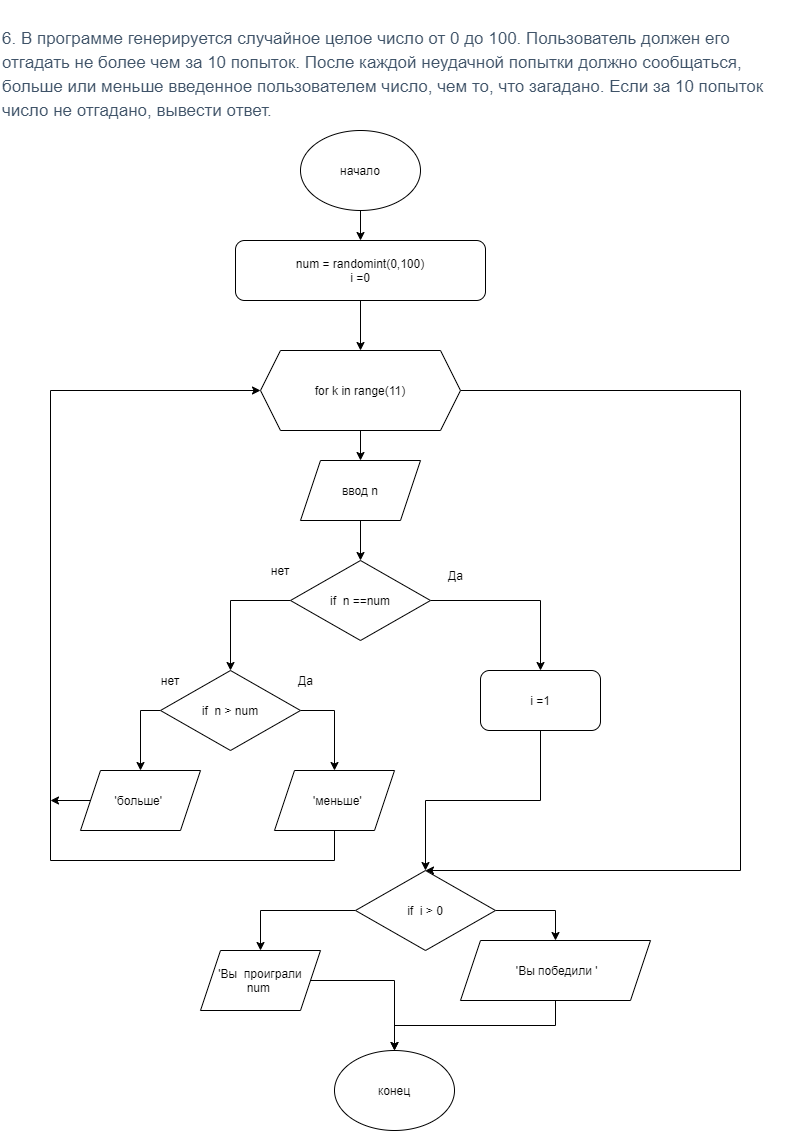

The diagram above was exported from draw.io. Its source (the exported page's mxGraphModel, read from the mxfile embedded in the PNG):
<mxGraphModel dx="1422" dy="737" grid="1" gridSize="10" guides="1" tooltips="1" connect="1" arrows="1" fold="1" page="1" pageScale="1" pageWidth="827" pageHeight="1169" math="0" shadow="0">
  <root>
    <mxCell id="SZVcGmFbtrFQmpspnl8--0" />
    <mxCell id="SZVcGmFbtrFQmpspnl8--1" parent="SZVcGmFbtrFQmpspnl8--0" />
    <mxCell id="SZVcGmFbtrFQmpspnl8--2" value="&lt;h3 style=&quot;box-sizing: border-box; font-family: roboto, &amp;quot;san francisco&amp;quot;, &amp;quot;helvetica neue&amp;quot;, helvetica, arial; font-weight: 500; line-height: 24px; color: rgb(63, 83, 104); margin-top: 20px; margin-bottom: 10px; font-size: 17px; font-style: normal; letter-spacing: normal; text-indent: 0px; text-transform: none; word-spacing: 0px; background-color: rgb(255, 255, 255);&quot;&gt;6. В программе генерируется случайное целое число от 0 до 100. Пользователь должен его отгадать не более чем за 10 попыток. После каждой неудачной попытки должно сообщаться, больше или меньше введенное пользователем число, чем то, что загадано. Если за 10 попыток число не отгадано, вывести ответ.&lt;/h3&gt;" style="text;whiteSpace=wrap;html=1;" parent="SZVcGmFbtrFQmpspnl8--1" vertex="1">
      <mxGeometry x="20" y="10" width="790" height="120" as="geometry" />
    </mxCell>
    <mxCell id="UZ3dzm_hcw9Onk72u6Rh-3" style="edgeStyle=orthogonalEdgeStyle;rounded=0;orthogonalLoop=1;jettySize=auto;html=1;entryX=0.5;entryY=0;entryDx=0;entryDy=0;" parent="SZVcGmFbtrFQmpspnl8--1" source="UZ3dzm_hcw9Onk72u6Rh-0" target="UZ3dzm_hcw9Onk72u6Rh-2" edge="1">
      <mxGeometry relative="1" as="geometry" />
    </mxCell>
    <mxCell id="UZ3dzm_hcw9Onk72u6Rh-0" value="начало" style="ellipse;whiteSpace=wrap;html=1;" parent="SZVcGmFbtrFQmpspnl8--1" vertex="1">
      <mxGeometry x="320" y="140" width="120" height="80" as="geometry" />
    </mxCell>
    <mxCell id="UZ3dzm_hcw9Onk72u6Rh-5" style="edgeStyle=orthogonalEdgeStyle;rounded=0;orthogonalLoop=1;jettySize=auto;html=1;entryX=0.5;entryY=0;entryDx=0;entryDy=0;" parent="SZVcGmFbtrFQmpspnl8--1" source="UZ3dzm_hcw9Onk72u6Rh-2" target="UZ3dzm_hcw9Onk72u6Rh-4" edge="1">
      <mxGeometry relative="1" as="geometry" />
    </mxCell>
    <mxCell id="UZ3dzm_hcw9Onk72u6Rh-2" value="num = randomint(0,100)&lt;br&gt;i =0" style="rounded=1;whiteSpace=wrap;html=1;" parent="SZVcGmFbtrFQmpspnl8--1" vertex="1">
      <mxGeometry x="255" y="250" width="250" height="60" as="geometry" />
    </mxCell>
    <mxCell id="UZ3dzm_hcw9Onk72u6Rh-7" style="edgeStyle=orthogonalEdgeStyle;rounded=0;orthogonalLoop=1;jettySize=auto;html=1;entryX=0.5;entryY=0;entryDx=0;entryDy=0;" parent="SZVcGmFbtrFQmpspnl8--1" source="UZ3dzm_hcw9Onk72u6Rh-4" target="UZ3dzm_hcw9Onk72u6Rh-6" edge="1">
      <mxGeometry relative="1" as="geometry" />
    </mxCell>
    <mxCell id="UZ3dzm_hcw9Onk72u6Rh-36" style="edgeStyle=orthogonalEdgeStyle;rounded=0;orthogonalLoop=1;jettySize=auto;html=1;exitX=1;exitY=0.5;exitDx=0;exitDy=0;entryX=0.5;entryY=0;entryDx=0;entryDy=0;" parent="SZVcGmFbtrFQmpspnl8--1" source="UZ3dzm_hcw9Onk72u6Rh-4" target="UZ3dzm_hcw9Onk72u6Rh-28" edge="1">
      <mxGeometry relative="1" as="geometry">
        <Array as="points">
          <mxPoint x="760" y="400" />
          <mxPoint x="760" y="880" />
        </Array>
      </mxGeometry>
    </mxCell>
    <mxCell id="UZ3dzm_hcw9Onk72u6Rh-4" value="for k in range(11)" style="shape=hexagon;perimeter=hexagonPerimeter2;whiteSpace=wrap;html=1;fixedSize=1;" parent="SZVcGmFbtrFQmpspnl8--1" vertex="1">
      <mxGeometry x="280" y="360" width="200" height="80" as="geometry" />
    </mxCell>
    <mxCell id="UZ3dzm_hcw9Onk72u6Rh-16" style="edgeStyle=orthogonalEdgeStyle;rounded=0;orthogonalLoop=1;jettySize=auto;html=1;" parent="SZVcGmFbtrFQmpspnl8--1" source="UZ3dzm_hcw9Onk72u6Rh-6" target="UZ3dzm_hcw9Onk72u6Rh-8" edge="1">
      <mxGeometry relative="1" as="geometry" />
    </mxCell>
    <mxCell id="UZ3dzm_hcw9Onk72u6Rh-6" value="ввод n" style="shape=parallelogram;perimeter=parallelogramPerimeter;whiteSpace=wrap;html=1;fixedSize=1;" parent="SZVcGmFbtrFQmpspnl8--1" vertex="1">
      <mxGeometry x="320" y="470" width="120" height="60" as="geometry" />
    </mxCell>
    <mxCell id="UZ3dzm_hcw9Onk72u6Rh-10" style="edgeStyle=orthogonalEdgeStyle;rounded=0;orthogonalLoop=1;jettySize=auto;html=1;exitX=1;exitY=0.5;exitDx=0;exitDy=0;" parent="SZVcGmFbtrFQmpspnl8--1" source="UZ3dzm_hcw9Onk72u6Rh-8" edge="1">
      <mxGeometry relative="1" as="geometry">
        <mxPoint x="560" y="680" as="targetPoint" />
      </mxGeometry>
    </mxCell>
    <mxCell id="UZ3dzm_hcw9Onk72u6Rh-15" style="edgeStyle=orthogonalEdgeStyle;rounded=0;orthogonalLoop=1;jettySize=auto;html=1;exitX=0;exitY=0.5;exitDx=0;exitDy=0;" parent="SZVcGmFbtrFQmpspnl8--1" source="UZ3dzm_hcw9Onk72u6Rh-8" target="UZ3dzm_hcw9Onk72u6Rh-12" edge="1">
      <mxGeometry relative="1" as="geometry" />
    </mxCell>
    <mxCell id="UZ3dzm_hcw9Onk72u6Rh-8" value="if&amp;nbsp; n ==num" style="rhombus;whiteSpace=wrap;html=1;" parent="SZVcGmFbtrFQmpspnl8--1" vertex="1">
      <mxGeometry x="310" y="570" width="140" height="80" as="geometry" />
    </mxCell>
    <mxCell id="UZ3dzm_hcw9Onk72u6Rh-18" style="edgeStyle=orthogonalEdgeStyle;rounded=0;orthogonalLoop=1;jettySize=auto;html=1;exitX=1;exitY=0.5;exitDx=0;exitDy=0;entryX=0.5;entryY=0;entryDx=0;entryDy=0;" parent="SZVcGmFbtrFQmpspnl8--1" source="UZ3dzm_hcw9Onk72u6Rh-12" target="UZ3dzm_hcw9Onk72u6Rh-17" edge="1">
      <mxGeometry relative="1" as="geometry" />
    </mxCell>
    <mxCell id="UZ3dzm_hcw9Onk72u6Rh-20" style="edgeStyle=orthogonalEdgeStyle;rounded=0;orthogonalLoop=1;jettySize=auto;html=1;exitX=0;exitY=0.5;exitDx=0;exitDy=0;" parent="SZVcGmFbtrFQmpspnl8--1" source="UZ3dzm_hcw9Onk72u6Rh-12" target="UZ3dzm_hcw9Onk72u6Rh-19" edge="1">
      <mxGeometry relative="1" as="geometry" />
    </mxCell>
    <mxCell id="UZ3dzm_hcw9Onk72u6Rh-12" value="if&amp;nbsp; n &amp;gt; num" style="rhombus;whiteSpace=wrap;html=1;" parent="SZVcGmFbtrFQmpspnl8--1" vertex="1">
      <mxGeometry x="180" y="680" width="140" height="80" as="geometry" />
    </mxCell>
    <mxCell id="UZ3dzm_hcw9Onk72u6Rh-13" value="Да" style="text;html=1;align=center;verticalAlign=middle;resizable=0;points=[];autosize=1;" parent="SZVcGmFbtrFQmpspnl8--1" vertex="1">
      <mxGeometry x="460" y="575" width="30" height="20" as="geometry" />
    </mxCell>
    <mxCell id="UZ3dzm_hcw9Onk72u6Rh-14" value="нет" style="text;html=1;strokeColor=none;fillColor=none;align=center;verticalAlign=middle;whiteSpace=wrap;rounded=0;" parent="SZVcGmFbtrFQmpspnl8--1" vertex="1">
      <mxGeometry x="280" y="570" width="40" height="20" as="geometry" />
    </mxCell>
    <mxCell id="UZ3dzm_hcw9Onk72u6Rh-37" style="edgeStyle=orthogonalEdgeStyle;rounded=0;orthogonalLoop=1;jettySize=auto;html=1;entryX=0;entryY=0.5;entryDx=0;entryDy=0;" parent="SZVcGmFbtrFQmpspnl8--1" source="UZ3dzm_hcw9Onk72u6Rh-17" target="UZ3dzm_hcw9Onk72u6Rh-4" edge="1">
      <mxGeometry relative="1" as="geometry">
        <Array as="points">
          <mxPoint x="354" y="870" />
          <mxPoint x="70" y="870" />
          <mxPoint x="70" y="400" />
        </Array>
      </mxGeometry>
    </mxCell>
    <mxCell id="UZ3dzm_hcw9Onk72u6Rh-17" value="&lt;span&gt;&amp;nbsp;&lt;/span&gt;&amp;nbsp;'меньше'&lt;span&gt;&lt;br&gt;&lt;/span&gt;" style="shape=parallelogram;perimeter=parallelogramPerimeter;whiteSpace=wrap;html=1;fixedSize=1;" parent="SZVcGmFbtrFQmpspnl8--1" vertex="1">
      <mxGeometry x="294" y="780" width="120" height="60" as="geometry" />
    </mxCell>
    <mxCell id="UZ3dzm_hcw9Onk72u6Rh-22" style="edgeStyle=orthogonalEdgeStyle;rounded=0;orthogonalLoop=1;jettySize=auto;html=1;" parent="SZVcGmFbtrFQmpspnl8--1" source="UZ3dzm_hcw9Onk72u6Rh-19" edge="1">
      <mxGeometry relative="1" as="geometry">
        <mxPoint x="70" y="810" as="targetPoint" />
      </mxGeometry>
    </mxCell>
    <mxCell id="UZ3dzm_hcw9Onk72u6Rh-19" value="'больше'&amp;nbsp;" style="shape=parallelogram;perimeter=parallelogramPerimeter;whiteSpace=wrap;html=1;fixedSize=1;" parent="SZVcGmFbtrFQmpspnl8--1" vertex="1">
      <mxGeometry x="100" y="780" width="120" height="60" as="geometry" />
    </mxCell>
    <mxCell id="UZ3dzm_hcw9Onk72u6Rh-29" style="edgeStyle=orthogonalEdgeStyle;rounded=0;orthogonalLoop=1;jettySize=auto;html=1;exitX=0.5;exitY=1;exitDx=0;exitDy=0;" parent="SZVcGmFbtrFQmpspnl8--1" source="UZ3dzm_hcw9Onk72u6Rh-24" target="UZ3dzm_hcw9Onk72u6Rh-28" edge="1">
      <mxGeometry relative="1" as="geometry" />
    </mxCell>
    <mxCell id="UZ3dzm_hcw9Onk72u6Rh-24" value="i =1" style="rounded=1;whiteSpace=wrap;html=1;" parent="SZVcGmFbtrFQmpspnl8--1" vertex="1">
      <mxGeometry x="500" y="680" width="120" height="60" as="geometry" />
    </mxCell>
    <mxCell id="UZ3dzm_hcw9Onk72u6Rh-34" style="edgeStyle=orthogonalEdgeStyle;rounded=0;orthogonalLoop=1;jettySize=auto;html=1;exitX=0.5;exitY=1;exitDx=0;exitDy=0;entryX=0.5;entryY=0;entryDx=0;entryDy=0;" parent="SZVcGmFbtrFQmpspnl8--1" source="UZ3dzm_hcw9Onk72u6Rh-25" target="UZ3dzm_hcw9Onk72u6Rh-33" edge="1">
      <mxGeometry relative="1" as="geometry" />
    </mxCell>
    <mxCell id="UZ3dzm_hcw9Onk72u6Rh-25" value="&lt;span&gt;&amp;nbsp;'Вы победили '&lt;/span&gt;" style="shape=parallelogram;perimeter=parallelogramPerimeter;whiteSpace=wrap;html=1;fixedSize=1;" parent="SZVcGmFbtrFQmpspnl8--1" vertex="1">
      <mxGeometry x="480" y="950" width="190" height="60" as="geometry" />
    </mxCell>
    <mxCell id="UZ3dzm_hcw9Onk72u6Rh-30" style="edgeStyle=orthogonalEdgeStyle;rounded=0;orthogonalLoop=1;jettySize=auto;html=1;exitX=1;exitY=0.5;exitDx=0;exitDy=0;" parent="SZVcGmFbtrFQmpspnl8--1" source="UZ3dzm_hcw9Onk72u6Rh-28" target="UZ3dzm_hcw9Onk72u6Rh-25" edge="1">
      <mxGeometry relative="1" as="geometry" />
    </mxCell>
    <mxCell id="UZ3dzm_hcw9Onk72u6Rh-32" style="edgeStyle=orthogonalEdgeStyle;rounded=0;orthogonalLoop=1;jettySize=auto;html=1;entryX=0.5;entryY=0;entryDx=0;entryDy=0;" parent="SZVcGmFbtrFQmpspnl8--1" source="UZ3dzm_hcw9Onk72u6Rh-28" target="UZ3dzm_hcw9Onk72u6Rh-31" edge="1">
      <mxGeometry relative="1" as="geometry" />
    </mxCell>
    <mxCell id="UZ3dzm_hcw9Onk72u6Rh-28" value="if&amp;nbsp; i &amp;gt; 0" style="rhombus;whiteSpace=wrap;html=1;" parent="SZVcGmFbtrFQmpspnl8--1" vertex="1">
      <mxGeometry x="375" y="880" width="140" height="80" as="geometry" />
    </mxCell>
    <mxCell id="UZ3dzm_hcw9Onk72u6Rh-35" style="edgeStyle=orthogonalEdgeStyle;rounded=0;orthogonalLoop=1;jettySize=auto;html=1;" parent="SZVcGmFbtrFQmpspnl8--1" source="UZ3dzm_hcw9Onk72u6Rh-31" target="UZ3dzm_hcw9Onk72u6Rh-33" edge="1">
      <mxGeometry relative="1" as="geometry">
        <mxPoint x="320" y="1110" as="targetPoint" />
      </mxGeometry>
    </mxCell>
    <mxCell id="UZ3dzm_hcw9Onk72u6Rh-31" value="&lt;span&gt;'Вы&amp;nbsp; проиграли&lt;br&gt;num&amp;nbsp;&lt;/span&gt;" style="shape=parallelogram;perimeter=parallelogramPerimeter;whiteSpace=wrap;html=1;fixedSize=1;" parent="SZVcGmFbtrFQmpspnl8--1" vertex="1">
      <mxGeometry x="220" y="960" width="120" height="60" as="geometry" />
    </mxCell>
    <mxCell id="UZ3dzm_hcw9Onk72u6Rh-33" value="конец" style="ellipse;whiteSpace=wrap;html=1;" parent="SZVcGmFbtrFQmpspnl8--1" vertex="1">
      <mxGeometry x="354" y="1060" width="120" height="80" as="geometry" />
    </mxCell>
    <mxCell id="UZ3dzm_hcw9Onk72u6Rh-38" value="Да" style="text;html=1;align=center;verticalAlign=middle;resizable=0;points=[];autosize=1;" parent="SZVcGmFbtrFQmpspnl8--1" vertex="1">
      <mxGeometry x="310" y="680" width="30" height="20" as="geometry" />
    </mxCell>
    <mxCell id="UZ3dzm_hcw9Onk72u6Rh-39" value="нет" style="text;html=1;strokeColor=none;fillColor=none;align=center;verticalAlign=middle;whiteSpace=wrap;rounded=0;" parent="SZVcGmFbtrFQmpspnl8--1" vertex="1">
      <mxGeometry x="170" y="680" width="40" height="20" as="geometry" />
    </mxCell>
  </root>
</mxGraphModel>